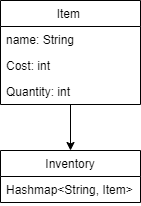

The diagram above was exported from draw.io. Its source (the exported page's mxGraphModel, read from the mxfile embedded in the PNG):
<mxGraphModel dx="1278" dy="547" grid="1" gridSize="10" guides="1" tooltips="1" connect="1" arrows="1" fold="1" page="1" pageScale="1" pageWidth="850" pageHeight="1100" math="0" shadow="0">
  <root>
    <mxCell id="0" />
    <mxCell id="1" parent="0" />
    <mxCell id="TGsOgoCyvj5DRz2PTW3Q-6" style="edgeStyle=orthogonalEdgeStyle;rounded=0;orthogonalLoop=1;jettySize=auto;html=1;exitX=0.5;exitY=1;exitDx=0;exitDy=0;" edge="1" parent="1" source="TGsOgoCyvj5DRz2PTW3Q-2" target="TGsOgoCyvj5DRz2PTW3Q-7">
      <mxGeometry relative="1" as="geometry">
        <mxPoint x="375" y="200" as="targetPoint" />
      </mxGeometry>
    </mxCell>
    <mxCell id="TGsOgoCyvj5DRz2PTW3Q-2" value="Item " style="swimlane;fontStyle=0;childLayout=stackLayout;horizontal=1;startSize=26;fillColor=none;horizontalStack=0;resizeParent=1;resizeParentMax=0;resizeLast=0;collapsible=1;marginBottom=0;" vertex="1" parent="1">
      <mxGeometry x="305" y="50" width="140" height="104" as="geometry">
        <mxRectangle x="340" y="80" width="70" height="30" as="alternateBounds" />
      </mxGeometry>
    </mxCell>
    <mxCell id="TGsOgoCyvj5DRz2PTW3Q-3" value="name: String" style="text;strokeColor=none;fillColor=none;align=left;verticalAlign=top;spacingLeft=4;spacingRight=4;overflow=hidden;rotatable=0;points=[[0,0.5],[1,0.5]];portConstraint=eastwest;" vertex="1" parent="TGsOgoCyvj5DRz2PTW3Q-2">
      <mxGeometry y="26" width="140" height="26" as="geometry" />
    </mxCell>
    <mxCell id="TGsOgoCyvj5DRz2PTW3Q-4" value="Cost: int" style="text;strokeColor=none;fillColor=none;align=left;verticalAlign=top;spacingLeft=4;spacingRight=4;overflow=hidden;rotatable=0;points=[[0,0.5],[1,0.5]];portConstraint=eastwest;" vertex="1" parent="TGsOgoCyvj5DRz2PTW3Q-2">
      <mxGeometry y="52" width="140" height="26" as="geometry" />
    </mxCell>
    <mxCell id="TGsOgoCyvj5DRz2PTW3Q-5" value="Quantity: int" style="text;strokeColor=none;fillColor=none;align=left;verticalAlign=top;spacingLeft=4;spacingRight=4;overflow=hidden;rotatable=0;points=[[0,0.5],[1,0.5]];portConstraint=eastwest;" vertex="1" parent="TGsOgoCyvj5DRz2PTW3Q-2">
      <mxGeometry y="78" width="140" height="26" as="geometry" />
    </mxCell>
    <mxCell id="TGsOgoCyvj5DRz2PTW3Q-7" value="Inventory" style="swimlane;fontStyle=0;childLayout=stackLayout;horizontal=1;startSize=26;fillColor=none;horizontalStack=0;resizeParent=1;resizeParentMax=0;resizeLast=0;collapsible=1;marginBottom=0;" vertex="1" parent="1">
      <mxGeometry x="305" y="200" width="140" height="52" as="geometry" />
    </mxCell>
    <mxCell id="TGsOgoCyvj5DRz2PTW3Q-8" value="Hashmap&lt;String, Item&gt;" style="text;strokeColor=none;fillColor=none;align=left;verticalAlign=top;spacingLeft=4;spacingRight=4;overflow=hidden;rotatable=0;points=[[0,0.5],[1,0.5]];portConstraint=eastwest;" vertex="1" parent="TGsOgoCyvj5DRz2PTW3Q-7">
      <mxGeometry y="26" width="140" height="26" as="geometry" />
    </mxCell>
  </root>
</mxGraphModel>